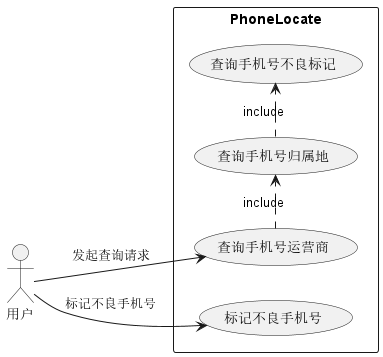

The diagram above was rendered by PlantUML. Its source (embedded in the PNG):
@startuml

left to right direction
actor 用户 as User
rectangle "PhoneLocate" {
    usecase (查询手机号归属地) as QueryLocation
    usecase (查询手机号不良标记) as QueryMarker
    usecase (查询手机号运营商) as QueryOperator
    usecase (标记不良手机号) as UpdateMarker
}

User --> QueryOperator : 发起查询请求
User --> UpdateMarker : 标记不良手机号


QueryOperator .> QueryLocation : include
QueryLocation .> QueryMarker : include

@enduml